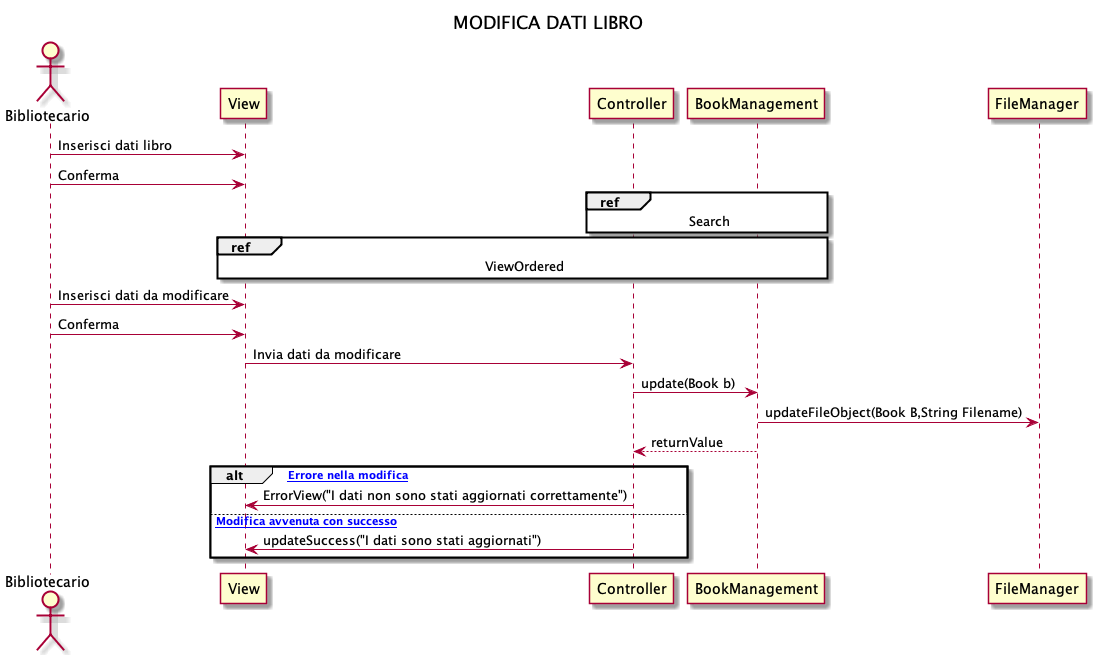

The diagram above was rendered by PlantUML. Its source (embedded in the PNG):
@startuml
title MODIFICA DATI LIBRO

actor Bibliotecario
participant View
participant Controller 
participant BookManagement
participant FileManager

Bibliotecario -> View: Inserisci dati libro
Bibliotecario -> View: Conferma

ref over Controller, BookManagement
  Search
end ref

ref over View,Controller,BookManagement
 ViewOrdered
end

Bibliotecario -> View : Inserisci dati da modificare
Bibliotecario -> View : Conferma

View -> Controller : Invia dati da modificare
Controller -> BookManagement : update(Book b)

BookManagement -> FileManager: updateFileObject(Book B,String Filename)
BookManagement --> Controller: returnValue

alt [ Errore nella modifica]
  Controller -> View: ErrorView("I dati non sono stati aggiornati correttamente")

else [ Modifica avvenuta con successo]
  Controller -> View: updateSuccess("I dati sono stati aggiornati")
end

@enduml